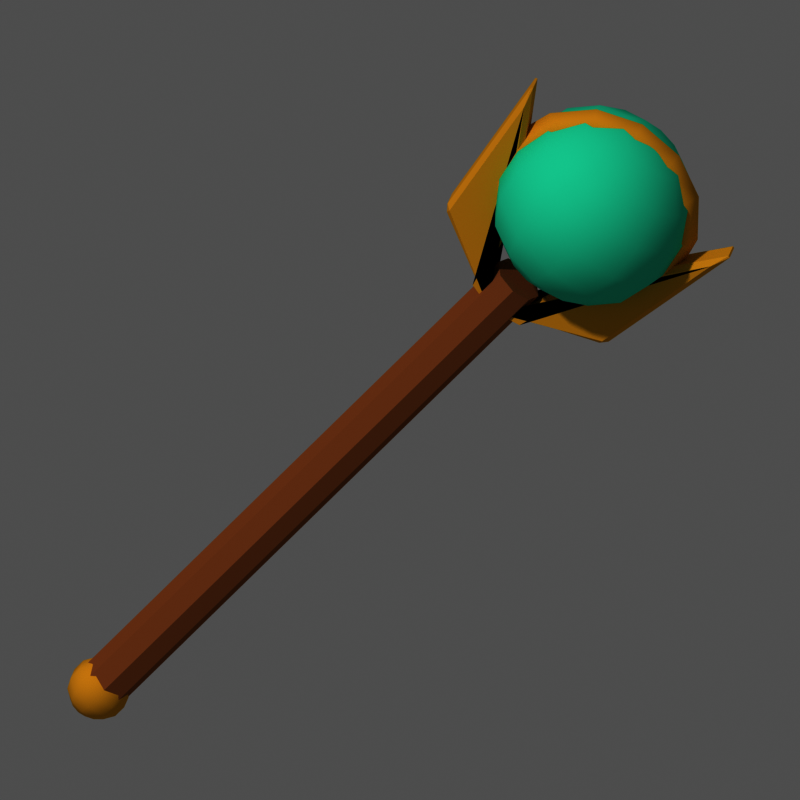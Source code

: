 # Source: item_baton.blend  (saved by Blender 5.3.31; exported with 4.5.12 LTS)
import bpy
from mathutils import Matrix  # noqa: F401  (used for matrix-valued properties, if any)

bpy.ops.wm.read_factory_settings(use_empty=True)
scene = bpy.context.scene
scene.name = 'Scene'

# ---- materials (node trees are filled in below, after node groups)
mat_m_a9744a = bpy.data.materials.new('m_a9744a')
mat_m_a9744a.diffuse_color = (0.3968, 0.1746, 0.06848, 1.0)
mat_m_4de0c0 = bpy.data.materials.new('m_4de0c0')
mat_m_4de0c0.diffuse_color = (0.07421, 0.7454, 0.5271, 1.0)
mat_m_d8fff4_e = bpy.data.materials.new('m_d8fff4_E')
mat_m_d8fff4_e.diffuse_color = (0.6867, 1.0, 0.9047, 1.0)
mat_m_e0b040 = bpy.data.materials.new('m_e0b040')
mat_m_e0b040.diffuse_color = (0.7454, 0.4342, 0.05127, 1.0)

# ---- material node trees
mat_m_a9744a.use_nodes = True; mat_m_a9744a.node_tree.nodes.clear()
_N = mat_m_a9744a.node_tree.nodes; _L = mat_m_a9744a.node_tree.links
n0 = _N.new('ShaderNodeOutputMaterial'); n0.name = 'Material Output'; n0.location = (0, 0)
n1 = _N.new('ShaderNodeBsdfPrincipled'); n1.name = 'Principled BSDF'; n1.location = (0, 0)
n1.inputs[0].default_value = (0.3968, 0.1746, 0.06848, 1.0)
n1.inputs[2].default_value = 1.0
n1.inputs[10].default_value = 0.005
n1.inputs[13].default_value = 0.0
_L.new(n1.outputs[0], n0.inputs[0])
n0.is_active_output = True
mat_m_4de0c0.use_nodes = True; mat_m_4de0c0.node_tree.nodes.clear()
_N = mat_m_4de0c0.node_tree.nodes; _L = mat_m_4de0c0.node_tree.links
n0 = _N.new('ShaderNodeOutputMaterial'); n0.name = 'Material Output'; n0.location = (0, 0)
n1 = _N.new('ShaderNodeBsdfPrincipled'); n1.name = 'Principled BSDF'; n1.location = (0, 0)
n1.inputs[0].default_value = (0.07421, 0.7454, 0.5271, 1.0)
n1.inputs[2].default_value = 1.0
n1.inputs[10].default_value = 0.005
n1.inputs[13].default_value = 0.0
_L.new(n1.outputs[0], n0.inputs[0])
n0.is_active_output = True
mat_m_d8fff4_e.use_nodes = True; mat_m_d8fff4_e.node_tree.nodes.clear()
_N = mat_m_d8fff4_e.node_tree.nodes; _L = mat_m_d8fff4_e.node_tree.links
n0 = _N.new('ShaderNodeOutputMaterial'); n0.name = 'Material Output'; n0.location = (0, 0)
n1 = _N.new('ShaderNodeEmission'); n1.name = 'Emission'; n1.location = (0, 0)
n1.inputs[0].default_value = (0.6867, 1.0, 0.9047, 1.0)
_L.new(n1.outputs[0], n0.inputs[0])
n0.is_active_output = True
mat_m_e0b040.use_nodes = True; mat_m_e0b040.node_tree.nodes.clear()
_N = mat_m_e0b040.node_tree.nodes; _L = mat_m_e0b040.node_tree.links
n0 = _N.new('ShaderNodeOutputMaterial'); n0.name = 'Material Output'; n0.location = (0, 0)
n1 = _N.new('ShaderNodeBsdfPrincipled'); n1.name = 'Principled BSDF'; n1.location = (0, 0)
n1.inputs[0].default_value = (0.7454, 0.4342, 0.05127, 1.0)
n1.inputs[2].default_value = 1.0
n1.inputs[10].default_value = 0.005
n1.inputs[13].default_value = 0.0
_L.new(n1.outputs[0], n0.inputs[0])
n0.is_active_output = True

# ---- world
world_px_world = bpy.data.worlds.new('px_world'); scene.world = world_px_world
world_px_world.use_nodes = True; world_px_world.node_tree.nodes.clear()
_N = world_px_world.node_tree.nodes; _L = world_px_world.node_tree.links
n0 = _N.new('ShaderNodeBackground'); n0.name = 'Background'; n0.location = (-200, 100)
n0.inputs[0].default_value = (1.0, 1.0, 1.0, 1.0)
n0.inputs[1].default_value = 0.3
n1 = _N.new('ShaderNodeOutputWorld'); n1.name = 'World Output'; n1.location = (200, 100)
_L.new(n0.outputs[0], n1.inputs[0])
n1.is_active_output = True

# ---- cameras
cam_camera = bpy.data.cameras.new('Camera')
cam_camera.type = 'ORTHO'
cam_camera.clip_end = 200.0
cam_camera.ortho_scale = 3.0

# ---- lights
light_sun_001 = bpy.data.lights.new('Sun.001', 'SUN')
light_sun_001.angle = 0.05236
light_sun_001.energy = 2.3

# ---- meshes
me_cyl = bpy.data.meshes.new('cyl')
me_cyl.from_pydata([(0.0, 0.1, 0.0), (0.0, 0.1, 2.5), (0.07071, 0.07071, 0.0), (0.07071, 0.07071, 2.5), (0.1, 0.0, 0.0), (0.1, 0.0, 2.5), (0.07071, -0.07071, 0.0), (0.07071, -0.07071, 2.5), (0.0, -0.1, 0.0), (0.0, -0.1, 2.5), (-0.07071, -0.07071, 0.0), (-0.07071, -0.07071, 2.5), (-0.1, 0.0, 0.0), (-0.1, 0.0, 2.5), (-0.07071, 0.07071, 0.0), (-0.07071, 0.07071, 2.5)], [], [(0, 1, 3, 2), (2, 3, 5, 4), (4, 5, 7, 6), (6, 7, 9, 8), (8, 9, 11, 10), (10, 11, 13, 12), (3, 1, 15, 13, 11, 9, 7, 5), (12, 13, 15, 14), (14, 15, 1, 0), (0, 2, 4, 6, 8, 10, 12, 14)])
me_cyl.materials.append(mat_m_a9744a)
me_cyl.update()
me_sph = bpy.data.meshes.new('sph')
me_sph.from_pydata([(0.0, 0.0, 0.38), (0.0, 0.1454, 0.3511), (0.0, 0.38, 0.0), (0.0, 0.3511, -0.1454), (0.0, 0.0, -0.38), (0.07271, 0.1259, 0.3511), (0.1344, 0.2327, 0.2687), (0.1755, 0.304, 0.1454), (0.19, 0.3291, 0.0), (0.1755, 0.304, -0.1454), (0.1344, 0.2327, -0.2687), (0.07271, 0.1259, -0.3511), (0.1259, 0.07271, 0.3511), (0.2327, 0.1344, 0.2687), (0.304, 0.1755, 0.1454), (0.3291, 0.19, 0.0), (0.304, 0.1755, -0.1454), (0.2327, 0.1344, -0.2687), (0.1259, 0.07271, -0.3511), (0.1454, -7.451e-09, 0.3511), (0.2687, -7.451e-09, 0.2687), (0.3511, -2.98e-08, 0.1454), (0.38, 0.0, 0.0), (0.3511, -2.98e-08, -0.1454), (0.2687, -7.451e-09, -0.2687), (0.1454, -7.451e-09, -0.3511), (0.1259, -0.07271, 0.3511), (0.2327, -0.1344, 0.2687), (0.304, -0.1755, 0.1454), (0.3291, -0.19, 0.0), (0.304, -0.1755, -0.1454), (0.2327, -0.1344, -0.2687), (0.1259, -0.07271, -0.3511), (0.07271, -0.1259, 0.3511), (0.1344, -0.2327, 0.2687), (0.1755, -0.304, 0.1454), (0.19, -0.3291, 0.0), (0.1755, -0.304, -0.1454), (0.1344, -0.2327, -0.2687), (0.07271, -0.1259, -0.3511), (-1.49e-08, -0.1454, 0.3511), (0.0, -0.2687, 0.2687), (-2.98e-08, -0.3511, 0.1454), (0.0, -0.38, 0.0), (-2.98e-08, -0.3511, -0.1454), (0.0, -0.2687, -0.2687), (-1.49e-08, -0.1454, -0.3511), (-0.07271, -0.1259, 0.3511), (-0.1344, -0.2327, 0.2687), (-0.1755, -0.304, 0.1454), (-0.19, -0.3291, 0.0), (-0.1755, -0.304, -0.1454), (-0.1344, -0.2327, -0.2687), (-0.07271, -0.1259, -0.3511), (-0.1259, -0.07271, 0.3511), (-0.2327, -0.1344, 0.2687), (-0.304, -0.1755, 0.1454), (-0.3291, -0.19, 0.0), (-0.304, -0.1755, -0.1454), (-0.2327, -0.1344, -0.2687), (-0.1259, -0.07271, -0.3511), (-0.1454, 2.235e-08, 0.3511), (-0.2687, 0.0, 0.2687), (-0.3511, 2.98e-08, 0.1454), (-0.38, 0.0, 0.0), (-0.3511, 2.98e-08, -0.1454), (-0.2687, 0.0, -0.2687), (-0.1454, 2.235e-08, -0.3511), (-0.1259, 0.07271, 0.3511), (-0.2327, 0.1344, 0.2687), (-0.304, 0.1755, 0.1454), (-0.3291, 0.19, 0.0), (-0.304, 0.1755, -0.1454), (-0.2327, 0.1344, -0.2687), (-0.1259, 0.07271, -0.3511), (-0.07271, 0.1259, 0.3511), (-0.1344, 0.2327, 0.2687), (-0.1755, 0.304, 0.1454), (-0.19, 0.3291, 0.0), (-0.1755, 0.304, -0.1454), (-0.1344, 0.2327, -0.2687), (-0.07271, 0.1259, -0.3511), (0.0, 0.2687, 0.2687), (2.98e-08, 0.3511, 0.1454), (0.0, 0.2687, -0.2687), (2.98e-08, 0.1454, -0.3511)], [], [(84, 3, 9, 10), (2, 83, 7, 8), (82, 1, 5, 6), (85, 84, 10, 11), (3, 2, 8, 9), (83, 82, 6, 7), (1, 0, 5), (4, 85, 11), (11, 10, 17, 18), (9, 8, 15, 16), (7, 6, 13, 14), (5, 0, 12), (4, 11, 18), (10, 9, 16, 17), (8, 7, 14, 15), (6, 5, 12, 13), (14, 13, 20, 21), (12, 0, 19), (4, 18, 25), (17, 16, 23, 24), (15, 14, 21, 22), (13, 12, 19, 20), (18, 17, 24, 25), (16, 15, 22, 23), (4, 25, 32), (24, 23, 30, 31), (22, 21, 28, 29), (20, 19, 26, 27), (25, 24, 31, 32), (23, 22, 29, 30), (21, 20, 27, 28), (19, 0, 26), (27, 26, 33, 34), (32, 31, 38, 39), (30, 29, 36, 37), (28, 27, 34, 35), (26, 0, 33), (4, 32, 39), (31, 30, 37, 38), (29, 28, 35, 36), (39, 38, 45, 46), (37, 36, 43, 44), (35, 34, 41, 42), (33, 0, 40), (4, 39, 46), (38, 37, 44, 45), (36, 35, 42, 43), (34, 33, 40, 41), (40, 0, 47), (4, 46, 53), (45, 44, 51, 52), (43, 42, 49, 50), (41, 40, 47, 48), (46, 45, 52, 53), (44, 43, 50, 51), (42, 41, 48, 49), (52, 51, 58, 59), (50, 49, 56, 57), (48, 47, 54, 55), (53, 52, 59, 60), (51, 50, 57, 58), (49, 48, 55, 56), (47, 0, 54), (4, 53, 60), (60, 59, 66, 67), (58, 57, 64, 65), (56, 55, 62, 63), (54, 0, 61), (4, 60, 67), (59, 58, 65, 66), (57, 56, 63, 64), (55, 54, 61, 62), (65, 64, 71, 72), (63, 62, 69, 70), (61, 0, 68), (4, 67, 74), (66, 65, 72, 73), (64, 63, 70, 71), (62, 61, 68, 69), (67, 66, 73, 74), (4, 74, 81), (73, 72, 79, 80), (71, 70, 77, 78), (69, 68, 75, 76), (74, 73, 80, 81), (72, 71, 78, 79), (70, 69, 76, 77), (68, 0, 75), (78, 77, 83, 2), (76, 75, 1, 82), (81, 80, 84, 85), (79, 78, 2, 3), (77, 76, 82, 83), (75, 0, 1), (4, 81, 85), (80, 79, 3, 84)])
me_sph.polygons.foreach_set('use_smooth', [True] * 96)
me_sph.materials.append(mat_m_4de0c0)
me_sph.update()
me_sph_001 = bpy.data.meshes.new('sph.001')
me_sph_001.from_pydata([(0.0, 0.0, 0.2), (0.0, 0.1564, 0.1247), (0.0, 0.1564, -0.1247), (0.0, 0.0, -0.2), (0.05101, 0.0702, 0.1802), (0.09191, 0.1265, 0.1247), (0.1146, 0.1577, 0.0445), (0.1146, 0.1577, -0.0445), (0.09191, 0.1265, -0.1247), (0.05101, 0.0702, -0.1802), (0.08253, 0.02682, 0.1802), (0.1487, 0.04832, 0.1247), (0.1854, 0.06025, 0.0445), (0.1854, 0.06025, -0.0445), (0.1487, 0.04832, -0.1247), (0.08253, 0.02682, -0.1802), (0.08253, -0.02682, 0.1802), (0.1487, -0.04832, 0.1247), (0.1854, -0.06025, 0.0445), (0.1854, -0.06025, -0.0445), (0.1487, -0.04832, -0.1247), (0.08253, -0.02682, -0.1802), (0.05101, -0.0702, 0.1802), (0.09191, -0.1265, 0.1247), (0.1146, -0.1577, 0.0445), (0.1146, -0.1577, -0.0445), (0.09191, -0.1265, -0.1247), (0.05101, -0.0702, -0.1802), (1.118e-08, -0.08678, 0.1802), (0.0, -0.1564, 0.1247), (7.451e-09, -0.195, 0.0445), (7.451e-09, -0.195, -0.0445), (0.0, -0.1564, -0.1247), (1.118e-08, -0.08678, -0.1802), (-0.05101, -0.0702, 0.1802), (-0.09191, -0.1265, 0.1247), (-0.1146, -0.1577, 0.0445), (-0.1146, -0.1577, -0.0445), (-0.09191, -0.1265, -0.1247), (-0.05101, -0.0702, -0.1802), (-0.08253, -0.02682, 0.1802), (-0.1487, -0.04832, 0.1247), (-0.1854, -0.06025, 0.0445), (-0.1854, -0.06025, -0.0445), (-0.1487, -0.04832, -0.1247), (-0.08253, -0.02682, -0.1802), (-0.08253, 0.02682, 0.1802), (-0.1487, 0.04832, 0.1247), (-0.1854, 0.06025, 0.0445), (-0.1854, 0.06025, -0.0445), (-0.1487, 0.04832, -0.1247), (-0.08253, 0.02682, -0.1802), (-0.05101, 0.0702, 0.1802), (-0.09191, 0.1265, 0.1247), (-0.1146, 0.1577, 0.0445), (-0.1146, 0.1577, -0.0445), (-0.09191, 0.1265, -0.1247), (-0.05101, 0.0702, -0.1802), (-1.863e-08, 0.08678, 0.1802), (-1.49e-08, 0.195, 0.0445), (-1.49e-08, 0.195, -0.0445), (-1.863e-08, 0.08678, -0.1802)], [], [(61, 2, 8, 9), (60, 59, 6, 7), (1, 58, 4, 5), (3, 61, 9), (2, 60, 7, 8), (59, 1, 5, 6), (58, 0, 4), (9, 8, 14, 15), (7, 6, 12, 13), (5, 4, 10, 11), (3, 9, 15), (8, 7, 13, 14), (6, 5, 11, 12), (4, 0, 10), (15, 14, 20, 21), (13, 12, 18, 19), (11, 10, 16, 17), (3, 15, 21), (14, 13, 19, 20), (12, 11, 17, 18), (10, 0, 16), (17, 16, 22, 23), (3, 21, 27), (20, 19, 25, 26), (18, 17, 23, 24), (16, 0, 22), (21, 20, 26, 27), (19, 18, 24, 25), (3, 27, 33), (26, 25, 31, 32), (24, 23, 29, 30), (22, 0, 28), (27, 26, 32, 33), (25, 24, 30, 31), (23, 22, 28, 29), (32, 31, 37, 38), (30, 29, 35, 36), (28, 0, 34), (33, 32, 38, 39), (31, 30, 36, 37), (29, 28, 34, 35), (3, 33, 39), (34, 0, 40), (39, 38, 44, 45), (37, 36, 42, 43), (35, 34, 40, 41), (3, 39, 45), (38, 37, 43, 44), (36, 35, 41, 42), (45, 44, 50, 51), (43, 42, 48, 49), (41, 40, 46, 47), (3, 45, 51), (44, 43, 49, 50), (42, 41, 47, 48), (40, 0, 46), (49, 48, 54, 55), (47, 46, 52, 53), (3, 51, 57), (50, 49, 55, 56), (48, 47, 53, 54), (46, 0, 52), (51, 50, 56, 57), (3, 57, 61), (56, 55, 60, 2), (54, 53, 1, 59), (52, 0, 58), (57, 56, 2, 61), (55, 54, 59, 60), (53, 52, 58, 1)])
me_sph_001.polygons.foreach_set('use_smooth', [True] * 70)
me_sph_001.materials.append(mat_m_d8fff4_e)
me_sph_001.update()
me_torus = bpy.data.meshes.new('torus')
me_torus.from_pydata([(0.41, 0.0, 0.0), (0.3616, 0.0, 0.06657), (0.2834, 0.0, 0.04114), (0.2834, 0.0, -0.04114), (0.3616, 0.0, -0.06657), (0.3694, 0.1779, 0.0), (0.3258, 0.1569, 0.06657), (0.2553, 0.1229, 0.04114), (0.2553, 0.1229, -0.04114), (0.3258, 0.1569, -0.06657), (0.2556, 0.3206, 0.0), (0.2255, 0.2827, 0.06657), (0.1767, 0.2215, 0.04114), (0.1767, 0.2215, -0.04114), (0.2255, 0.2827, -0.06657), (0.09123, 0.3997, 0.0), (0.08047, 0.3526, 0.06657), (0.06306, 0.2763, 0.04114), (0.06306, 0.2763, -0.04114), (0.08047, 0.3526, -0.06657), (-0.09123, 0.3997, 0.0), (-0.08047, 0.3526, 0.06657), (-0.06306, 0.2763, 0.04114), (-0.06306, 0.2763, -0.04114), (-0.08047, 0.3526, -0.06657), (-0.2556, 0.3206, 0.0), (-0.2255, 0.2827, 0.06657), (-0.1767, 0.2215, 0.04114), (-0.1767, 0.2215, -0.04114), (-0.2255, 0.2827, -0.06657), (-0.3694, 0.1779, 0.0), (-0.3258, 0.1569, 0.06657), (-0.2553, 0.1229, 0.04114), (-0.2553, 0.1229, -0.04114), (-0.3258, 0.1569, -0.06657), (-0.41, 5.021e-17, 0.0), (-0.3616, 4.429e-17, 0.06657), (-0.2834, 3.47e-17, 0.04114), (-0.2834, 3.47e-17, -0.04114), (-0.3616, 4.429e-17, -0.06657), (-0.3694, -0.1779, 0.0), (-0.3258, -0.1569, 0.06657), (-0.2553, -0.1229, 0.04114), (-0.2553, -0.1229, -0.04114), (-0.3258, -0.1569, -0.06657), (-0.2556, -0.3206, 0.0), (-0.2255, -0.2827, 0.06657), (-0.1767, -0.2215, 0.04114), (-0.1767, -0.2215, -0.04114), (-0.2255, -0.2827, -0.06657), (-0.09123, -0.3997, 0.0), (-0.08047, -0.3526, 0.06657), (-0.06306, -0.2763, 0.04114), (-0.06306, -0.2763, -0.04114), (-0.08047, -0.3526, -0.06657), (0.09123, -0.3997, 0.0), (0.08047, -0.3526, 0.06657), (0.06306, -0.2763, 0.04114), (0.06306, -0.2763, -0.04114), (0.08047, -0.3526, -0.06657), (0.2556, -0.3206, 0.0), (0.2255, -0.2827, 0.06657), (0.1767, -0.2215, 0.04114), (0.1767, -0.2215, -0.04114), (0.2255, -0.2827, -0.06657), (0.3694, -0.1779, 0.0), (0.3258, -0.1569, 0.06657), (0.2553, -0.1229, 0.04114), (0.2553, -0.1229, -0.04114), (0.3258, -0.1569, -0.06657)], [], [(0, 5, 6, 1), (1, 6, 7, 2), (2, 7, 8, 3), (3, 8, 9, 4), (4, 9, 5, 0), (5, 10, 11, 6), (6, 11, 12, 7), (7, 12, 13, 8), (8, 13, 14, 9), (9, 14, 10, 5), (10, 15, 16, 11), (11, 16, 17, 12), (12, 17, 18, 13), (13, 18, 19, 14), (14, 19, 15, 10), (15, 20, 21, 16), (16, 21, 22, 17), (17, 22, 23, 18), (18, 23, 24, 19), (19, 24, 20, 15), (20, 25, 26, 21), (21, 26, 27, 22), (22, 27, 28, 23), (23, 28, 29, 24), (24, 29, 25, 20), (25, 30, 31, 26), (26, 31, 32, 27), (27, 32, 33, 28), (28, 33, 34, 29), (29, 34, 30, 25), (30, 35, 36, 31), (31, 36, 37, 32), (32, 37, 38, 33), (33, 38, 39, 34), (34, 39, 35, 30), (35, 40, 41, 36), (36, 41, 42, 37), (37, 42, 43, 38), (38, 43, 44, 39), (39, 44, 40, 35), (40, 45, 46, 41), (41, 46, 47, 42), (42, 47, 48, 43), (43, 48, 49, 44), (44, 49, 45, 40), (45, 50, 51, 46), (46, 51, 52, 47), (47, 52, 53, 48), (48, 53, 54, 49), (49, 54, 50, 45), (50, 55, 56, 51), (51, 56, 57, 52), (52, 57, 58, 53), (53, 58, 59, 54), (54, 59, 55, 50), (55, 60, 61, 56), (56, 61, 62, 57), (57, 62, 63, 58), (58, 63, 64, 59), (59, 64, 60, 55), (60, 65, 66, 61), (61, 66, 67, 62), (62, 67, 68, 63), (63, 68, 69, 64), (64, 69, 65, 60), (65, 0, 1, 66), (66, 1, 2, 67), (67, 2, 3, 68), (68, 3, 4, 69), (69, 4, 0, 65)])
me_torus.polygons.foreach_set('use_smooth', [True] * 70)
me_torus.materials.append(mat_m_e0b040)
me_torus.update()
me_poly = bpy.data.meshes.new('poly')
me_poly.from_pydata([(0.0, -0.06, 2.35), (-0.4, -0.06, 2.55), (-0.5, -0.06, 3.2), (-0.18, -0.06, 2.7), (-0.1, -0.06, 2.4), (0.0, 0.06, 2.35), (-0.4, 0.06, 2.55), (-0.5, 0.06, 3.2), (-0.18, 0.06, 2.7), (-0.1, 0.06, 2.4)], [], [(4, 3, 2, 1, 0), (5, 6, 7, 8, 9), (0, 1, 6, 5), (1, 2, 7, 6), (2, 3, 8, 7), (3, 4, 9, 8), (4, 0, 5, 9)])
me_poly.materials.append(mat_m_e0b040)
me_poly.update()
me_poly_001 = bpy.data.meshes.new('poly.001')
me_poly_001.from_pydata([(0.0, -0.06, 2.35), (0.4, -0.06, 2.55), (0.5, -0.06, 3.2), (0.18, -0.06, 2.7), (0.1, -0.06, 2.4), (0.0, 0.06, 2.35), (0.4, 0.06, 2.55), (0.5, 0.06, 3.2), (0.18, 0.06, 2.7), (0.1, 0.06, 2.4)], [], [(4, 0, 1, 2, 3), (5, 9, 8, 7, 6), (0, 5, 6, 1), (1, 6, 7, 2), (2, 7, 8, 3), (3, 8, 9, 4), (4, 9, 5, 0)])
me_poly_001.materials.append(mat_m_e0b040)
me_poly_001.update()
me_sph_002 = bpy.data.meshes.new('sph.002')
me_sph_002.from_pydata([(0.0, 0.0, 0.12), (0.0, 0.0, -0.12), (0.0306, 0.04212, 0.1081), (0.05515, 0.0759, 0.07482), (0.06877, 0.09465, 0.0267), (0.06877, 0.09465, -0.0267), (0.05515, 0.0759, -0.07482), (0.0306, 0.04212, -0.1081), (0.04952, 0.01609, 0.1081), (0.08923, 0.02899, 0.07482), (0.1113, 0.03615, 0.0267), (0.1113, 0.03615, -0.0267), (0.08923, 0.02899, -0.07482), (0.04952, 0.01609, -0.1081), (0.04952, -0.01609, 0.1081), (0.08923, -0.02899, 0.07482), (0.1113, -0.03615, 0.0267), (0.1113, -0.03615, -0.0267), (0.08923, -0.02899, -0.07482), (0.04952, -0.01609, -0.1081), (0.0306, -0.04212, 0.1081), (0.05515, -0.0759, 0.07482), (0.06877, -0.09465, 0.0267), (0.06877, -0.09465, -0.0267), (0.05515, -0.0759, -0.07482), (0.0306, -0.04212, -0.1081), (1.863e-09, -0.05207, 0.1081), (7.451e-09, -0.09382, 0.07482), (-3.725e-09, -0.117, 0.0267), (-3.725e-09, -0.117, -0.0267), (7.451e-09, -0.09382, -0.07482), (1.863e-09, -0.05207, -0.1081), (-0.0306, -0.04212, 0.1081), (-0.05515, -0.0759, 0.07482), (-0.06877, -0.09465, 0.0267), (-0.06877, -0.09465, -0.0267), (-0.05515, -0.0759, -0.07482), (-0.0306, -0.04212, -0.1081), (-0.04952, -0.01609, 0.1081), (-0.08923, -0.02899, 0.07482), (-0.1113, -0.03615, 0.0267), (-0.1113, -0.03615, -0.0267), (-0.08923, -0.02899, -0.07482), (-0.04952, -0.01609, -0.1081), (-0.04952, 0.01609, 0.1081), (-0.08923, 0.02899, 0.07482), (-0.1113, 0.03615, 0.0267), (-0.1113, 0.03615, -0.0267), (-0.08923, 0.02899, -0.07482), (-0.04952, 0.01609, -0.1081), (-0.0306, 0.04212, 0.1081), (-0.05515, 0.0759, 0.07482), (-0.06877, 0.09465, 0.0267), (-0.06877, 0.09465, -0.0267), (-0.05515, 0.0759, -0.07482), (-0.0306, 0.04212, -0.1081), (-1.863e-09, 0.05207, 0.1081), (-1.863e-08, 0.09382, 0.07482), (-7.451e-09, 0.117, 0.0267), (-7.451e-09, 0.117, -0.0267), (-1.863e-08, 0.09382, -0.07482), (-1.863e-09, 0.05207, -0.1081)], [], [(61, 60, 6, 7), (59, 58, 4, 5), (57, 56, 2, 3), (1, 61, 7), (60, 59, 5, 6), (58, 57, 3, 4), (56, 0, 2), (7, 6, 12, 13), (5, 4, 10, 11), (3, 2, 8, 9), (1, 7, 13), (6, 5, 11, 12), (4, 3, 9, 10), (2, 0, 8), (13, 12, 18, 19), (11, 10, 16, 17), (9, 8, 14, 15), (1, 13, 19), (12, 11, 17, 18), (10, 9, 15, 16), (8, 0, 14), (15, 14, 20, 21), (1, 19, 25), (18, 17, 23, 24), (16, 15, 21, 22), (14, 0, 20), (19, 18, 24, 25), (17, 16, 22, 23), (1, 25, 31), (24, 23, 29, 30), (22, 21, 27, 28), (20, 0, 26), (25, 24, 30, 31), (23, 22, 28, 29), (21, 20, 26, 27), (30, 29, 35, 36), (28, 27, 33, 34), (26, 0, 32), (31, 30, 36, 37), (29, 28, 34, 35), (27, 26, 32, 33), (1, 31, 37), (32, 0, 38), (37, 36, 42, 43), (35, 34, 40, 41), (33, 32, 38, 39), (1, 37, 43), (36, 35, 41, 42), (34, 33, 39, 40), (43, 42, 48, 49), (41, 40, 46, 47), (39, 38, 44, 45), (1, 43, 49), (42, 41, 47, 48), (40, 39, 45, 46), (38, 0, 44), (47, 46, 52, 53), (45, 44, 50, 51), (1, 49, 55), (48, 47, 53, 54), (46, 45, 51, 52), (44, 0, 50), (49, 48, 54, 55), (1, 55, 61), (54, 53, 59, 60), (52, 51, 57, 58), (50, 0, 56), (55, 54, 60, 61), (53, 52, 58, 59), (51, 50, 56, 57)])
me_sph_002.polygons.foreach_set('use_smooth', [True] * 70)
me_sph_002.materials.append(mat_m_e0b040)
me_sph_002.update()

# ---- objects
ob_item_baton = bpy.data.objects.new('item_baton', None)
ob_cyl = bpy.data.objects.new('cyl', me_cyl)
ob_sph = bpy.data.objects.new('sph', me_sph)
ob_sph_001 = bpy.data.objects.new('sph.001', me_sph_001)
ob_torus = bpy.data.objects.new('torus', me_torus)
ob_poly = bpy.data.objects.new('poly', me_poly)
ob_poly_001 = bpy.data.objects.new('poly.001', me_poly_001)
ob_sph_002 = bpy.data.objects.new('sph.002', me_sph_002)
ob_camera = bpy.data.objects.new('Camera', cam_camera)
ob_sun = bpy.data.objects.new('Sun', light_sun_001)

# ---- transforms, parenting, visibility, modifiers, constraints
ob_item_baton.location = (0.0, 0.0, 0.0)
ob_item_baton.rotation_euler = (0.0, 0.6981, 0.0)
ob_cyl.parent = ob_item_baton
ob_cyl.location = (0.0, 0.0, 0.0)
ob_sph.parent = ob_item_baton
ob_sph.location = (0.0, 0.0, 2.95)
ob_sph_001.parent = ob_item_baton
ob_sph_001.location = (0.0, 0.0, 2.95)
ob_torus.parent = ob_item_baton
ob_torus.location = (0.0, 0.0, 2.95)
ob_torus.rotation_euler = (1.571, 0.0, 0.0)
ob_poly.parent = ob_item_baton
ob_poly.location = (0.0, 0.0, 0.0)
_m = ob_poly.modifiers.new('bevel', 'BEVEL')
_m.width = 0.02
_m.width_pct = 0.02
ob_poly_001.parent = ob_item_baton
ob_poly_001.location = (0.0, 0.0, 0.0)
_m = ob_poly_001.modifiers.new('bevel', 'BEVEL')
_m.width = 0.02
_m.width_pct = 0.02
ob_sph_002.parent = ob_item_baton
ob_sph_002.location = (0.0, 0.0, 0.0)
ob_camera.location = (12.01, -51.09, 29.13)
ob_camera.rotation_euler = (1.082, 1.507e-08, 0.2094)
ob_sun.location = (0.0, 0.0, 0.0)
ob_sun.rotation_euler = (0.7019, 4.515e-08, -0.4233)

# ---- collection membership
scene.collection.objects.link(ob_item_baton)
scene.collection.objects.link(ob_cyl)
scene.collection.objects.link(ob_sph)
scene.collection.objects.link(ob_sph_001)
scene.collection.objects.link(ob_torus)
scene.collection.objects.link(ob_poly)
scene.collection.objects.link(ob_poly_001)
scene.collection.objects.link(ob_sph_002)
scene.collection.objects.link(ob_camera)
scene.collection.objects.link(ob_sun)

# ---- scene / render settings (as saved in the file)
scene.camera = ob_camera
scene.frame_start = 1; scene.frame_end = 250; scene.frame_set(1)
scene.render.engine = 'CYCLES'
scene.render.resolution_x = 144
scene.render.resolution_y = 144
scene.render.film_transparent = True
scene.render.bake_bias = 0.0
scene.render.bake_samples = 0
scene.render.compositor_device = 'GPU'
scene.cycles.use_denoising = False
scene.cycles.samples = 40
scene.cycles.seed = 1
scene.eevee.use_volume_custom_range = False
scene.eevee.fast_gi_thickness_near = 0.1
scene.eevee.fast_gi_thickness_far = 0.0
scene.eevee.ray_tracing_options.screen_trace_thickness = 0.1
scene.view_settings.view_transform = 'Raw'
bpy.context.view_layer.update()
